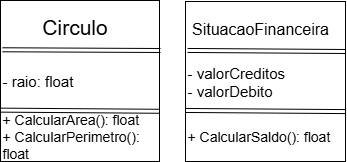

The diagram above was exported from draw.io. Its source (the exported page's mxGraphModel, read from the mxfile embedded in the PNG):
<mxGraphModel dx="1554" dy="421" grid="1" gridSize="10" guides="1" tooltips="1" connect="1" arrows="1" fold="1" page="1" pageScale="1" pageWidth="827" pageHeight="1169" math="0" shadow="0">
  <root>
    <mxCell id="0" />
    <mxCell id="1" parent="0" />
    <mxCell id="28lribsMJXr7jYaiohjH-1" value="" style="whiteSpace=wrap;html=1;aspect=fixed;fontFamily=arial;" parent="1" vertex="1">
      <mxGeometry x="-125" y="369" width="159" height="161" as="geometry" />
    </mxCell>
    <mxCell id="28lribsMJXr7jYaiohjH-2" value="Circulo" style="text;strokeColor=none;align=center;fillColor=none;html=1;verticalAlign=middle;whiteSpace=wrap;rounded=0;fontSize=21;" parent="1" vertex="1">
      <mxGeometry x="-105" y="379" width="109" height="31" as="geometry" />
    </mxCell>
    <mxCell id="28lribsMJXr7jYaiohjH-4" value="" style="shape=link;html=1;rounded=0;exitX=0.013;exitY=0.306;exitDx=0;exitDy=0;exitPerimeter=0;" parent="1" source="28lribsMJXr7jYaiohjH-1" edge="1">
      <mxGeometry width="100" relative="1" as="geometry">
        <mxPoint x="-95" y="419" as="sourcePoint" />
        <mxPoint x="35" y="419" as="targetPoint" />
      </mxGeometry>
    </mxCell>
    <mxCell id="28lribsMJXr7jYaiohjH-5" value="" style="shape=link;html=1;rounded=0;exitX=0;exitY=0.681;exitDx=0;exitDy=0;exitPerimeter=0;entryX=1;entryY=0.688;entryDx=0;entryDy=0;entryPerimeter=0;" parent="1" source="28lribsMJXr7jYaiohjH-1" target="28lribsMJXr7jYaiohjH-1" edge="1">
      <mxGeometry width="100" relative="1" as="geometry">
        <mxPoint x="-95" y="479" as="sourcePoint" />
        <mxPoint x="5" y="479" as="targetPoint" />
      </mxGeometry>
    </mxCell>
    <mxCell id="28lribsMJXr7jYaiohjH-6" value="- raio: float" style="text;strokeColor=none;align=left;fillColor=none;html=1;verticalAlign=middle;whiteSpace=wrap;rounded=0;fontSize=15;" parent="1" vertex="1">
      <mxGeometry x="-125" y="419" width="160" height="60" as="geometry" />
    </mxCell>
    <mxCell id="28lribsMJXr7jYaiohjH-7" value="&lt;font style=&quot;font-size: 14px;&quot;&gt;+ CalcularArea(): float&lt;/font&gt;&lt;div&gt;&lt;font style=&quot;font-size: 14px;&quot;&gt;+ CalcularPerimetro(): float&lt;/font&gt;&lt;/div&gt;" style="text;strokeColor=none;align=left;fillColor=none;html=1;verticalAlign=middle;whiteSpace=wrap;rounded=0;" parent="1" vertex="1">
      <mxGeometry x="-125" y="479" width="159" height="51" as="geometry" />
    </mxCell>
    <mxCell id="28lribsMJXr7jYaiohjH-17" value="" style="whiteSpace=wrap;html=1;aspect=fixed;fontFamily=arial;" parent="1" vertex="1">
      <mxGeometry x="60" y="370" width="160" height="160" as="geometry" />
    </mxCell>
    <mxCell id="28lribsMJXr7jYaiohjH-18" value="&lt;font style=&quot;font-size: 16px;&quot;&gt;SituacaoFinanceira&lt;/font&gt;" style="text;strokeColor=none;align=center;fillColor=none;html=1;verticalAlign=middle;whiteSpace=wrap;rounded=0;fontSize=21;" parent="1" vertex="1">
      <mxGeometry x="80" y="380" width="110" height="30" as="geometry" />
    </mxCell>
    <mxCell id="28lribsMJXr7jYaiohjH-19" value="" style="shape=link;html=1;rounded=0;exitX=0.013;exitY=0.306;exitDx=0;exitDy=0;exitPerimeter=0;" parent="1" source="28lribsMJXr7jYaiohjH-17" edge="1">
      <mxGeometry width="100" relative="1" as="geometry">
        <mxPoint x="90" y="420" as="sourcePoint" />
        <mxPoint x="220" y="420" as="targetPoint" />
      </mxGeometry>
    </mxCell>
    <mxCell id="28lribsMJXr7jYaiohjH-20" value="" style="shape=link;html=1;rounded=0;exitX=0;exitY=0.681;exitDx=0;exitDy=0;exitPerimeter=0;entryX=1;entryY=0.688;entryDx=0;entryDy=0;entryPerimeter=0;" parent="1" source="28lribsMJXr7jYaiohjH-17" target="28lribsMJXr7jYaiohjH-17" edge="1">
      <mxGeometry width="100" relative="1" as="geometry">
        <mxPoint x="90" y="480" as="sourcePoint" />
        <mxPoint x="190" y="480" as="targetPoint" />
      </mxGeometry>
    </mxCell>
    <mxCell id="28lribsMJXr7jYaiohjH-21" value="- valorCreditos&lt;div&gt;- valorDebito&lt;/div&gt;" style="text;strokeColor=none;align=left;fillColor=none;html=1;verticalAlign=middle;whiteSpace=wrap;rounded=0;fontSize=15;" parent="1" vertex="1">
      <mxGeometry x="60" y="420" width="160" height="60" as="geometry" />
    </mxCell>
    <mxCell id="28lribsMJXr7jYaiohjH-22" value="&lt;font style=&quot;font-size: 14px;&quot;&gt;+ CalcularSaldo(): float&lt;/font&gt;" style="text;strokeColor=none;align=left;fillColor=none;html=1;verticalAlign=middle;whiteSpace=wrap;rounded=0;" parent="1" vertex="1">
      <mxGeometry x="60" y="480" width="160" height="50" as="geometry" />
    </mxCell>
  </root>
</mxGraphModel>